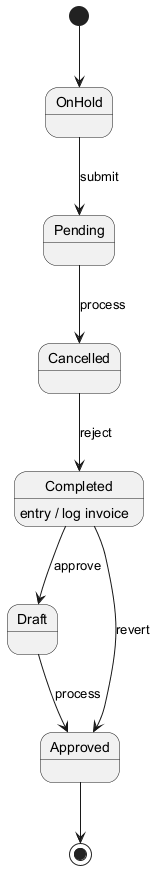

The diagram above was rendered by PlantUML. Its source (embedded in the PNG):
@startuml
skinparam backgroundColor #FFFFFF
skinparam classBackgroundColor #F3E5F5
skinparam classBorderColor #6A1B9A
[*] --> OnHold
OnHold --> Pending : submit
Pending --> Cancelled : process
Cancelled --> Completed : reject
Completed --> Draft : approve
Completed : entry / log invoice
Draft --> Approved : process
Completed --> Approved : revert
Approved --> [*]
@enduml